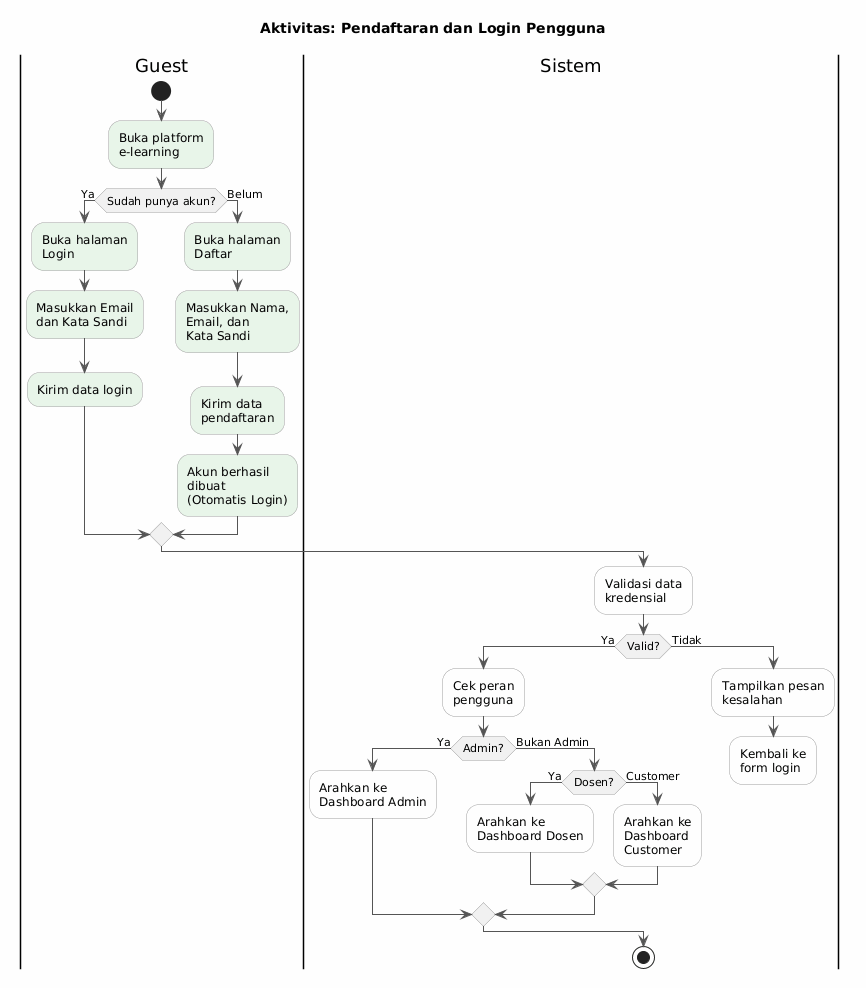

The diagram above was rendered by PlantUML. Its source (embedded in the PNG):
@startuml
title Aktivitas: Pendaftaran dan Login Pengguna

skinparam backgroundColor #FEFEFE
skinparam ActivityBorderColor #9E9E9E
skinparam ArrowColor #555555

|Guest|
start
:Buka platform
e-learning; <<#E8F5E9>>

if (Sudah punya akun?) then (Ya)
    :Buka halaman
Login; <<#E8F5E9>>
    :Masukkan Email
dan Kata Sandi; <<#E8F5E9>>
    :Kirim data login; <<#E8F5E9>>
else (Belum)
    :Buka halaman
Daftar; <<#E8F5E9>>
    :Masukkan Nama,
Email, dan
Kata Sandi; <<#E8F5E9>>
    :Kirim data
pendaftaran; <<#E8F5E9>>
    :Akun berhasil
dibuat
(Otomatis Login); <<#E8F5E9>>
endif

|Sistem|
:Validasi data
kredensial; <<#FFFFFF>>

if (Valid?) then (Ya)
    :Cek peran
pengguna; <<#FFFFFF>>
    if (Admin?) then (Ya)
        :Arahkan ke
Dashboard Admin; <<#FFFFFF>>
    else (Bukan Admin)
        if (Dosen?) then (Ya)
            :Arahkan ke
Dashboard Dosen; <<#FFFFFF>>
        else (Customer)
            :Arahkan ke
Dashboard
Customer; <<#FFFFFF>>
        endif
    endif
else (Tidak)
    :Tampilkan pesan
kesalahan; <<#FFFFFF>>
    :Kembali ke
form login; <<#FFFFFF>>
    detach
endif

stop
@enduml